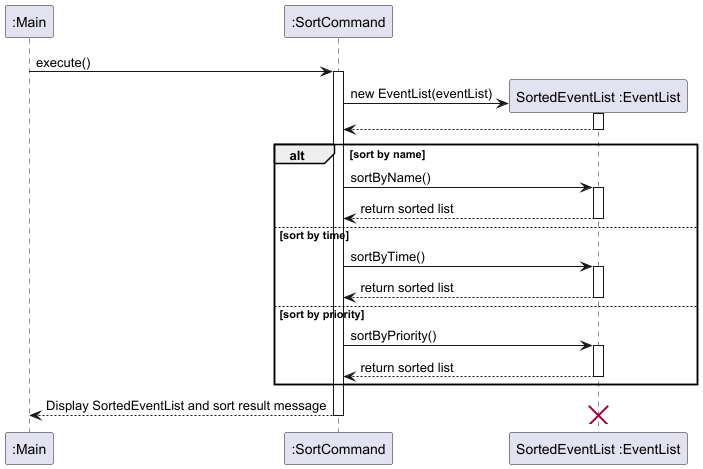

The diagram above was rendered by PlantUML. Its source (embedded in the PNG):
@startuml
participant ":Main" as Main
participant ":SortCommand" as SC

Main -> SC: execute()
activate SC

create participant "SortedEventList :EventList" as SEL
SC -> SEL : new EventList(eventList)
activate SEL
SEL --> SC:
deactivate SEL

alt sort by name
    SC -> SEL: sortByName()
    activate SEL
    SEL --> SC: return sorted list
    deactivate SEL
else sort by time
    SC -> SEL: sortByTime()
    activate SEL
    SEL --> SC: return sorted list
    deactivate SEL
else sort by priority
    SC -> SEL: sortByPriority()
    activate SEL
    SEL --> SC: return sorted list
    deactivate SEL

end alt

SC --> Main: Display SortedEventList and sort result message
deactivate SC
destroy SEL

@enduml